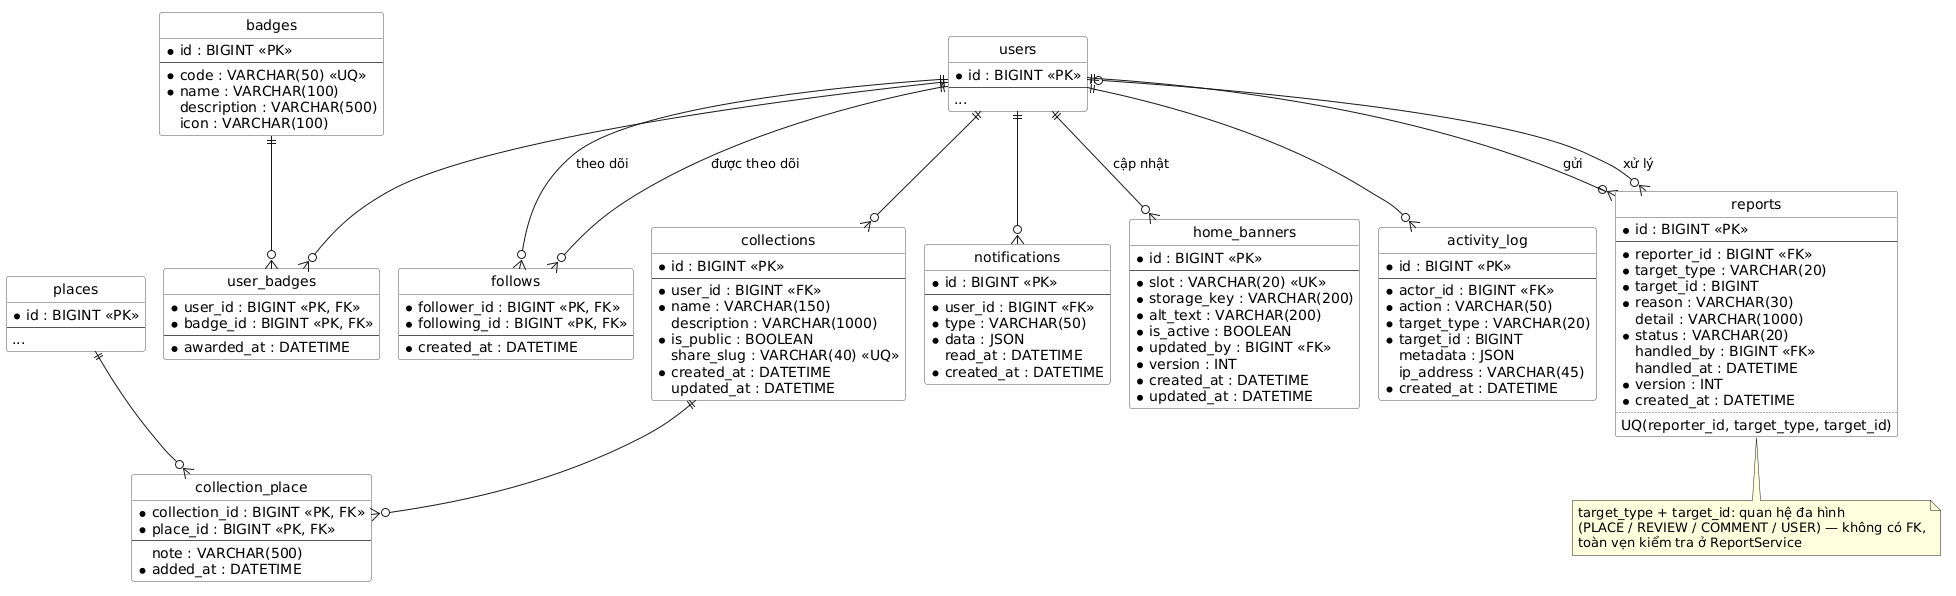

The diagram above was rendered by PlantUML. Its source (embedded in the PNG):
@startuml erd-community
!pragma layout smetana
' ERD 3/3 — Cộng đồng & vận hành. Chi tiết cột: docs/design/database.md §3.4
' users, places được vẽ rút gọn (đầy đủ ở erd-account, erd-place-review)
hide circle
skinparam linetype ortho
skinparam class {
  BackgroundColor #FDFDFD
  BorderColor #555555
}

entity users {
  * id : BIGINT <<PK>>
  --
  ...
}

entity places {
  * id : BIGINT <<PK>>
  --
  ...
}

entity collections {
  * id : BIGINT <<PK>>
  --
  * user_id : BIGINT <<FK>>
  * name : VARCHAR(150)
  description : VARCHAR(1000)
  * is_public : BOOLEAN
  share_slug : VARCHAR(40) <<UQ>>
  * created_at : DATETIME
  updated_at : DATETIME
}

entity collection_place {
  * collection_id : BIGINT <<PK, FK>>
  * place_id : BIGINT <<PK, FK>>
  --
  note : VARCHAR(500)
  * added_at : DATETIME
}

entity follows {
  * follower_id : BIGINT <<PK, FK>>
  * following_id : BIGINT <<PK, FK>>
  --
  * created_at : DATETIME
}

entity badges {
  * id : BIGINT <<PK>>
  --
  * code : VARCHAR(50) <<UQ>>
  * name : VARCHAR(100)
  description : VARCHAR(500)
  icon : VARCHAR(100)
}

entity user_badges {
  * user_id : BIGINT <<PK, FK>>
  * badge_id : BIGINT <<PK, FK>>
  --
  * awarded_at : DATETIME
}

entity reports {
  * id : BIGINT <<PK>>
  --
  * reporter_id : BIGINT <<FK>>
  * target_type : VARCHAR(20)
  * target_id : BIGINT
  * reason : VARCHAR(30)
  detail : VARCHAR(1000)
  * status : VARCHAR(20)
  handled_by : BIGINT <<FK>>
  handled_at : DATETIME
  * version : INT
  * created_at : DATETIME
  ..
  UQ(reporter_id, target_type, target_id)
}

entity notifications {
  * id : BIGINT <<PK>>
  --
  * user_id : BIGINT <<FK>>
  * type : VARCHAR(50)
  * data : JSON
  read_at : DATETIME
  * created_at : DATETIME
}

entity home_banners {
  * id : BIGINT <<PK>>
  --
  * slot : VARCHAR(20) <<UK>>
  * storage_key : VARCHAR(200)
  * alt_text : VARCHAR(200)
  * is_active : BOOLEAN
  * updated_by : BIGINT <<FK>>
  * version : INT
  * created_at : DATETIME
  * updated_at : DATETIME
}

entity activity_log {
  * id : BIGINT <<PK>>
  --
  * actor_id : BIGINT <<FK>>
  * action : VARCHAR(50)
  * target_type : VARCHAR(20)
  * target_id : BIGINT
  metadata : JSON
  ip_address : VARCHAR(45)
  * created_at : DATETIME
}

users ||--o{ collections
collections ||--o{ collection_place
places ||--o{ collection_place
users ||--o{ follows : theo dõi
users ||--o{ follows : được theo dõi
badges ||--o{ user_badges
users ||--o{ user_badges
users ||--o{ reports : gửi
users |o--o{ reports : xử lý
users ||--o{ notifications
users ||--o{ activity_log
users ||--o{ home_banners : cập nhật

note bottom of reports
  target_type + target_id: quan hệ đa hình
  (PLACE / REVIEW / COMMENT / USER) — không có FK,
  toàn vẹn kiểm tra ở ReportService
end note
@enduml